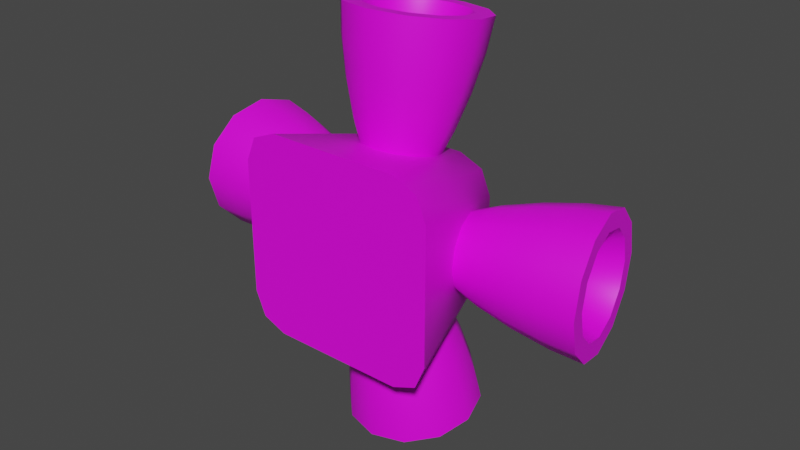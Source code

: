 # Source: rcs4.blend  (saved by Blender 3.3.6; exported with 4.5.12 LTS)
import bpy
from mathutils import Matrix  # noqa: F401  (used for matrix-valued properties, if any)

bpy.ops.wm.read_factory_settings(use_empty=True)
scene = bpy.context.scene
scene.name = 'Scene'

# ---- collections
col_collection = bpy.data.collections.new('Collection'); scene.collection.children.link(col_collection)

# ---- images (referenced by path relative to the original .blend; pixels are not part of the script)
import os
ASSET_DIR = os.environ.get("B2B_ASSET_DIR", "")  # directory of the original .blend (textures are referenced by path, not embedded)
HERE = os.path.dirname(os.path.abspath(__file__))  # packed textures are extracted next to this script under _unpacked/

def load_image(name, relpath, width, height, colorspace="sRGB"):
    """Load a texture the original file referenced (path relative to the .blend, or extracted next to this script)."""
    p = next((c for c in (os.path.join(HERE, relpath), os.path.join(ASSET_DIR, relpath)) if relpath and os.path.exists(c)), "")
    if p:
        img = bpy.data.images.load(p, check_existing=True)
        img.name = name
    else:  # same state as the original file: an image datablock whose file is absent (Cycles renders it pink)
        img = bpy.data.images.new(name, width, height)
        img.source = "FILE"
        img.filepath = "//" + (relpath or name)
    img.colorspace_settings.name = colorspace
    return img
img_a1_psd = load_image('a1.psd', 'a1.psd', 1024, 1024, 'sRGB')

# ---- materials (node trees are filled in below, after node groups)
mat_m = bpy.data.materials.new('m')
mat_m.use_transparent_shadow = False
mat_m.roughness = 0.5

# ---- node groups
ng_auto_smooth = bpy.data.node_groups.new('Auto Smooth', 'GeometryNodeTree')
_s = ng_auto_smooth.interface.new_socket(name='Geometry', in_out='OUTPUT', socket_type='NodeSocketGeometry')
_s = ng_auto_smooth.interface.new_socket(name='Geometry', in_out='INPUT', socket_type='NodeSocketGeometry')
_s = ng_auto_smooth.interface.new_socket(name='Angle', in_out='INPUT', socket_type='NodeSocketFloat')
_s.subtype = 'ANGLE'
_s.min_value = 0.0
_s.max_value = 3.142
ng_auto_smooth.is_modifier = True
_N = ng_auto_smooth.nodes; _L = ng_auto_smooth.links
n0 = _N.new('NodeGroupOutput'); n0.name = 'Group Output'; n0.location = (480, -100)
n1 = _N.new('NodeGroupInput'); n1.name = 'Group Input'; n1.location = (-420, -300)
n2 = _N.new('NodeGroupInput'); n2.name = 'Group Input.001'; n2.location = (-60, -100)
n3 = _N.new('GeometryNodeSetShadeSmooth'); n3.name = 'Set Shade Smooth'; n3.location = (120, -100)
n3.domain = 'EDGE'
n4 = _N.new('GeometryNodeSetShadeSmooth'); n4.name = 'Set Shade Smooth.001'; n4.location = (300, -100)
n5 = _N.new('GeometryNodeInputMeshEdgeAngle'); n5.name = 'Edge Angle'; n5.location = (-420, -220)
n6 = _N.new('GeometryNodeInputEdgeSmooth'); n6.name = 'Is Edge Smooth'; n6.location = (-60, -160)
n7 = _N.new('GeometryNodeInputShadeSmooth'); n7.name = 'Is Face Smooth'; n7.location = (-240, -340)
n8 = _N.new('FunctionNodeBooleanMath'); n8.name = 'Boolean Math'; n8.location = (-60, -220)
n9 = _N.new('FunctionNodeCompare'); n9.name = 'Compare'; n9.location = (-240, -180)
n9.operation = 'LESS_EQUAL'
_L.new(n5.outputs[0], n9.inputs[0])
_L.new(n4.outputs[0], n0.inputs[0])
_L.new(n1.outputs[1], n9.inputs[1])
_L.new(n9.outputs[0], n8.inputs[0])
_L.new(n7.outputs[0], n8.inputs[1])
_L.new(n2.outputs[0], n3.inputs[0])
_L.new(n6.outputs[0], n3.inputs[1])
_L.new(n3.outputs[0], n4.inputs[0])
_L.new(n8.outputs[0], n3.inputs[2])
n0.is_active_output = True

# ---- material node trees
mat_m.use_nodes = True; mat_m.node_tree.nodes.clear()
_N = mat_m.node_tree.nodes; _L = mat_m.node_tree.links
n0 = _N.new('ShaderNodeBsdfPrincipled'); n0.name = 'Principled BSDF'; n0.location = (10, 300)
n0.distribution = 'GGX'
n0.subsurface_method = 'RANDOM_WALK_SKIN'
n0.inputs[3].default_value = 1.45
n0.inputs[27].default_value = (0.0, 0.0, 0.0, 1.0)
n0.inputs[28].default_value = 1.0
n1 = _N.new('ShaderNodeOutputMaterial'); n1.name = 'Material Output'; n1.location = (300, 300)
n2 = _N.new('ShaderNodeNormalMap'); n2.name = 'Normal Map'; n2.location = (-300, -300)
n2.label = 'Normal/Map'
n2.inputs[0].default_value = 0.0
n3 = _N.new('ShaderNodeTexImage'); n3.name = 'Image Texture'; n3.location = (-300, 600)
n3.image = img_a1_psd
_L.new(n0.outputs[0], n1.inputs[0])
_L.new(n2.outputs[0], n0.inputs[5])
_L.new(n3.outputs[0], n0.inputs[0])
n1.is_active_output = True

# ---- world
world_world = bpy.data.worlds.new('World'); scene.world = world_world
world_world.use_nodes = True; world_world.node_tree.nodes.clear()
_N = world_world.node_tree.nodes; _L = world_world.node_tree.links
n0 = _N.new('ShaderNodeOutputWorld'); n0.name = 'World Output'; n0.location = (300, 300)
n1 = _N.new('ShaderNodeBackground'); n1.name = 'Background'; n1.location = (10, 300)
n1.inputs[0].default_value = (0.05088, 0.05088, 0.05088, 1.0)
_L.new(n1.outputs[0], n0.inputs[0])
n0.is_active_output = True
world_world.color = (0.05088, 0.05088, 0.05088)
world_world.use_sun_shadow = False
world_world.sun_shadow_jitter_overblur = 0.0

# ---- meshes
me_cube_003 = bpy.data.meshes.new('Cube.003')
me_cube_003.from_pydata([(0.01172, -0.01172, -0.04375), (0.01172, 0.01172, -0.04375), (0.02483, -0.0375, 0.0125), (0.0375, -0.02483, 0.0125), (0.03379, -0.03379, 0.0125), (0.0375, 0.02483, 0.0125), (0.02483, 0.0375, 0.0125), (0.03379, 0.03379, 0.0125), (-0.01172, -0.01172, -0.04375), (-0.01172, 0.01172, -0.04375), (-0.0375, -0.02483, 0.0125), (-0.02483, -0.0375, 0.0125), (-0.03379, -0.03379, 0.0125), (-0.02483, 0.0375, 0.0125), (-0.0375, 0.02483, 0.0125), (-0.03379, 0.03379, 0.0125), (0.01233, -0.025, -0.0375), (0.02129, -0.02129, -0.0375), (0.025, -0.01233, -0.0375), (0.02129, 0.02129, -0.0375), (0.01233, 0.025, -0.0375), (0.025, 0.01233, -0.0375), (-0.02129, -0.02129, -0.0375), (-0.01233, -0.025, -0.0375), (-0.025, -0.01233, -0.0375), (-0.01233, 0.025, -0.0375), (-0.02129, 0.02129, -0.0375), (-0.025, 0.01233, -0.0375), (-8.463e-10, 0.02755, -0.008349), (-9.698e-10, 0.07784, -0.01109), (-0.00625, 0.02726, -0.009998), (-0.009265, 0.07741, -0.01354), (-0.01083, 0.02647, -0.0145), (-0.01605, 0.07623, -0.02022), (-0.0125, 0.02538, -0.02066), (-0.01853, 0.07462, -0.02934), (-0.01605, 0.07301, -0.03847), (-0.009265, 0.07183, -0.04514), (-2.999e-09, 0.02321, -0.03297), (-4.16e-09, 0.0714, -0.04759), (0.009265, 0.07183, -0.04514), (0.01605, 0.07301, -0.03847), (0.0125, 0.02538, -0.02066), (0.01853, 0.07462, -0.02934), (0.01083, 0.02647, -0.0145), (0.01605, 0.07623, -0.02022), (0.00625, 0.02726, -0.009998), (0.009265, 0.07741, -0.01354), (-3.799e-10, 0.06696, -0.004013), (-4.484e-10, 0.05307, -0.004463), (-6.106e-10, 0.03922, -0.005986), (-0.008427, 0.03883, -0.00821), (-0.01038, 0.05258, -0.007202), (-0.01181, 0.06642, -0.007128), (-0.0146, 0.03776, -0.01429), (-0.01798, 0.05126, -0.01468), (-0.02045, 0.06491, -0.01564), (-0.01685, 0.0363, -0.02258), (-0.02076, 0.04946, -0.0249), (-0.02361, 0.06286, -0.02727), (-0.01083, 0.02429, -0.02681), (-0.0146, 0.03483, -0.03088), (-0.01798, 0.04766, -0.03513), (-0.02045, 0.06081, -0.0389), (-0.00625, 0.0235, -0.03132), (-0.008427, 0.03376, -0.03696), (-0.01038, 0.04634, -0.04261), (-0.01181, 0.05931, -0.04741), (-3.513e-09, 0.03337, -0.03918), (-4.023e-09, 0.04586, -0.04535), (-4.446e-09, 0.05876, -0.05052), (0.00625, 0.0235, -0.03132), (0.008427, 0.03376, -0.03696), (0.01038, 0.04634, -0.04261), (0.01181, 0.05931, -0.04741), (0.01083, 0.02429, -0.02681), (0.0146, 0.03483, -0.03088), (0.01798, 0.04766, -0.03513), (0.02045, 0.06081, -0.0389), (0.01685, 0.0363, -0.02258), (0.02076, 0.04946, -0.0249), (0.02361, 0.06286, -0.02727), (0.0146, 0.03776, -0.01429), (0.01798, 0.05126, -0.01468), (0.02045, 0.06491, -0.01564), (0.008427, 0.03883, -0.00821), (0.01038, 0.05258, -0.007202), (0.01181, 0.06642, -0.007128), (-0.0125, 0.07838, -0.008019), (-4.127e-10, 0.07896, -0.004721), (-0.02165, 0.07679, -0.01703), (-0.025, 0.07462, -0.02934), (-0.02165, 0.07245, -0.04165), (-0.0125, 0.07086, -0.05066), (-4.717e-09, 0.07028, -0.05396), (0.0125, 0.07086, -0.05066), (0.02165, 0.07245, -0.04165), (0.025, 0.07462, -0.02934), (0.02165, 0.07679, -0.01703), (0.0125, 0.07838, -0.008019), (2.311e-09, 0.03523, -0.0224), (3.915e-11, 2.458e-09, 0.0125), (-0.02755, -3.223e-09, -0.008349), (-0.07784, -1.807e-09, -0.01109), (-0.02726, -0.00625, -0.009998), (-0.07741, -0.009265, -0.01354), (-0.02647, -0.01083, -0.0145), (-0.07623, -0.01605, -0.02022), (-0.02538, -0.0125, -0.02066), (-0.07462, -0.01853, -0.02934), (-0.07301, -0.01605, -0.03847), (-0.07183, -0.009265, -0.04514), (-0.02321, -7.234e-09, -0.03297), (-0.0714, -7.753e-09, -0.04759), (-0.07183, 0.009265, -0.04514), (-0.07301, 0.01605, -0.03847), (-0.02538, 0.0125, -0.02066), (-0.07462, 0.01853, -0.02934), (-0.02647, 0.01083, -0.0145), (-0.07623, 0.01605, -0.02022), (-0.02726, 0.00625, -0.009998), (-0.07741, 0.009265, -0.01354), (-0.06696, -6.537e-10, -0.004013), (-0.05307, -4.452e-09, -0.004463), (-0.03922, -9.753e-10, -0.005986), (-0.03883, -0.008427, -0.00821), (-0.05258, -0.01038, -0.007202), (-0.06642, -0.01181, -0.007128), (-0.03776, -0.0146, -0.01428), (-0.05126, -0.01798, -0.01468), (-0.06491, -0.02045, -0.01564), (-0.0363, -0.01685, -0.02258), (-0.04946, -0.02076, -0.0249), (-0.06286, -0.02361, -0.02727), (-0.02429, -0.01083, -0.02681), (-0.03483, -0.0146, -0.03088), (-0.04766, -0.01798, -0.03513), (-0.06081, -0.02045, -0.0389), (-0.0235, -0.00625, -0.03132), (-0.03376, -0.008427, -0.03696), (-0.04634, -0.01038, -0.04261), (-0.05931, -0.01181, -0.04741), (-0.03337, -6.384e-09, -0.03918), (-0.04586, -1.111e-08, -0.04535), (-0.05876, -1.196e-08, -0.05052), (-0.0235, 0.00625, -0.03132), (-0.03376, 0.008427, -0.03696), (-0.04634, 0.01038, -0.04261), (-0.05931, 0.01181, -0.04741), (-0.02429, 0.01083, -0.02681), (-0.03483, 0.0146, -0.03088), (-0.04766, 0.01798, -0.03513), (-0.06081, 0.02045, -0.0389), (-0.0363, 0.01685, -0.02258), (-0.04946, 0.02076, -0.0249), (-0.06286, 0.02361, -0.02727), (-0.03776, 0.0146, -0.01429), (-0.05126, 0.01798, -0.01468), (-0.06491, 0.02045, -0.01564), (-0.03883, 0.008427, -0.00821), (-0.05258, 0.01038, -0.007202), (-0.06642, 0.01181, -0.007128), (-0.07838, -0.0125, -0.008019), (-0.07896, -7.691e-10, -0.004721), (-0.07679, -0.02165, -0.01703), (-0.07462, -0.025, -0.02934), (-0.07245, -0.02165, -0.04165), (-0.07086, -0.0125, -0.05066), (-0.07028, -8.791e-09, -0.05396), (-0.07086, 0.0125, -0.05066), (-0.07245, 0.02165, -0.04165), (-0.07462, 0.025, -0.02934), (-0.07679, 0.02165, -0.01703), (-0.07838, 0.0125, -0.008019), (-0.03523, 7.664e-11, -0.0224), (0.02755, 6.676e-10, -0.008349), (0.07784, 2.017e-09, -0.01109), (0.02726, 0.00625, -0.009998), (0.07741, 0.009265, -0.01354), (0.02647, 0.01083, -0.0145), (0.07623, 0.01605, -0.02022), (0.02538, 0.0125, -0.02066), (0.07462, 0.01853, -0.02934), (0.07301, 0.01605, -0.03847), (0.07183, 0.009265, -0.04514), (0.02321, -1.034e-08, -0.03297), (0.0714, -1.43e-08, -0.04759), (0.07183, -0.009265, -0.04514), (0.07301, -0.01605, -0.03847), (0.02538, -0.0125, -0.02066), (0.07462, -0.01853, -0.02934), (0.02647, -0.01083, -0.0145), (0.07623, -0.01605, -0.02022), (0.02726, -0.00625, -0.009998), (0.07741, -0.009265, -0.01354), (0.06696, 4.122e-09, -0.004013), (0.05307, 6.438e-09, -0.004463), (0.03922, 8.453e-10, -0.005986), (0.03883, 0.008427, -0.00821), (0.05258, 0.01038, -0.007202), (0.06642, 0.01181, -0.007128), (0.03776, 0.0146, -0.01429), (0.05126, 0.01798, -0.01468), (0.06491, 0.02045, -0.01564), (0.0363, 0.01685, -0.02258), (0.04946, 0.02076, -0.0249), (0.06286, 0.02361, -0.02727), (0.02429, 0.01083, -0.02681), (0.03483, 0.0146, -0.03088), (0.04766, 0.01798, -0.03513), (0.06081, 0.02045, -0.0389), (0.0235, 0.00625, -0.03132), (0.03376, 0.008427, -0.03696), (0.04634, 0.01038, -0.04261), (0.05931, 0.01181, -0.04741), (0.03337, -1.399e-08, -0.03918), (0.04586, -1.184e-08, -0.04535), (0.05876, -1.295e-08, -0.05052), (0.0235, -0.00625, -0.03132), (0.03376, -0.008427, -0.03696), (0.04634, -0.01038, -0.04261), (0.05931, -0.01181, -0.04741), (0.02429, -0.01083, -0.02681), (0.03483, -0.0146, -0.03088), (0.04766, -0.01798, -0.03513), (0.06081, -0.02045, -0.0389), (0.0363, -0.01685, -0.02258), (0.04946, -0.02076, -0.0249), (0.06286, -0.02361, -0.02727), (0.03776, -0.0146, -0.01429), (0.05126, -0.01798, -0.01468), (0.06491, -0.02045, -0.01564), (0.03883, -0.008427, -0.00821), (0.05258, -0.01038, -0.007202), (0.06642, -0.01181, -0.007128), (0.07838, 0.0125, -0.00802), (0.07896, 4.865e-09, -0.004721), (0.07679, 0.02165, -0.01703), (0.07462, 0.025, -0.02934), (0.07245, 0.02165, -0.04165), (0.07086, 0.0125, -0.05066), (0.07028, -1.715e-08, -0.05396), (0.07086, -0.0125, -0.05066), (0.07245, -0.02165, -0.04165), (0.07462, -0.025, -0.02934), (0.07679, -0.02165, -0.01703), (0.07838, -0.0125, -0.008019), (0.03523, -1.031e-08, -0.0224), (1.795e-09, -0.02755, -0.008349), (5.835e-09, -0.07784, -0.01109), (0.00625, -0.02726, -0.009998), (0.009265, -0.07741, -0.01354), (0.01083, -0.02647, -0.0145), (0.01605, -0.07623, -0.02022), (0.0125, -0.02538, -0.02066), (0.01853, -0.07462, -0.02934), (0.01605, -0.07301, -0.03847), (0.009265, -0.07183, -0.04514), (-7.368e-10, -0.02321, -0.03297), (2.082e-09, -0.0714, -0.04759), (-0.009265, -0.07183, -0.04514), (-0.01605, -0.07301, -0.03847), (-0.0125, -0.02538, -0.02066), (-0.01853, -0.07462, -0.02934), (-0.01083, -0.02647, -0.0145), (-0.01605, -0.07623, -0.02022), (-0.00625, -0.02726, -0.009998), (-0.009265, -0.07741, -0.01354), (5.533e-09, -0.06696, -0.004013), (4.307e-09, -0.05307, -0.004463), (2.993e-09, -0.03922, -0.005986), (0.008427, -0.03883, -0.00821), (0.01038, -0.05258, -0.007202), (0.01181, -0.06642, -0.007128), (0.0146, -0.03776, -0.01428), (0.01798, -0.05126, -0.01468), (0.02045, -0.06491, -0.01564), (0.01685, -0.0363, -0.02258), (0.02076, -0.04946, -0.0249), (0.02361, -0.06286, -0.02727), (0.01083, -0.02429, -0.02681), (0.0146, -0.03483, -0.03088), (0.01798, -0.04766, -0.03513), (0.02045, -0.06081, -0.0389), (0.00625, -0.0235, -0.03132), (0.008427, -0.03376, -0.03696), (0.01038, -0.04634, -0.04261), (0.01181, -0.05931, -0.04741), (-4.207e-10, -0.03337, -0.03918), (1.028e-10, -0.04586, -0.04535), (7.494e-10, -0.05876, -0.05052), (-0.00625, -0.0235, -0.03132), (-0.008427, -0.03376, -0.03696), (-0.01038, -0.04634, -0.04261), (-0.01181, -0.05931, -0.04741), (-0.01083, -0.02429, -0.02681), (-0.0146, -0.03483, -0.03088), (-0.01798, -0.04766, -0.03513), (-0.02045, -0.06081, -0.0389), (-0.01685, -0.0363, -0.02258), (-0.02076, -0.04946, -0.0249), (-0.02361, -0.06286, -0.02727), (-0.0146, -0.03776, -0.01428), (-0.01798, -0.05126, -0.01468), (-0.02045, -0.06491, -0.01564), (-0.008427, -0.03883, -0.00821), (-0.01038, -0.05258, -0.007202), (-0.01181, -0.06642, -0.007128), (0.0125, -0.07838, -0.008019), (6.49e-09, -0.07896, -0.004721), (0.02165, -0.07679, -0.01703), (0.025, -0.07462, -0.02934), (0.02165, -0.07245, -0.04165), (0.0125, -0.07086, -0.05066), (1.427e-09, -0.07028, -0.05396), (-0.0125, -0.07086, -0.05066), (-0.02165, -0.07245, -0.04165), (-0.025, -0.07462, -0.02934), (-0.02165, -0.07679, -0.01703), (-0.0125, -0.07838, -0.008019), (-3.147e-09, -0.03523, -0.0224)], [], [(0, 8, 9, 1), (10, 14, 27, 24), (13, 6, 20, 25), (18, 21, 5, 3), (2, 16, 17, 4), (4, 17, 18, 3), (20, 6, 7, 19), (19, 7, 5, 21), (23, 11, 12, 22), (22, 12, 10, 24), (13, 25, 26, 15), (15, 26, 27, 14), (2, 11, 23, 16), (0, 17, 16), (0, 18, 17), (1, 20, 19), (1, 19, 21), (8, 23, 22), (8, 22, 24), (9, 26, 25), (9, 27, 26), (8, 0, 16, 23), (0, 1, 21, 18), (9, 8, 24, 27), (1, 9, 25, 20), (37, 36, 100), (84, 81, 97, 98), (81, 78, 96, 97), (78, 74, 95, 96), (74, 70, 94, 95), (70, 67, 93, 94), (67, 63, 92, 93), (63, 59, 91, 92), (59, 56, 90, 91), (56, 53, 88, 90), (53, 48, 89, 88), (87, 84, 98, 99), (87, 48, 49, 86), (86, 49, 50, 85), (85, 50, 28, 46), (84, 87, 86, 83), (83, 86, 85, 82), (82, 85, 46, 44), (81, 84, 83, 80), (80, 83, 82, 79), (79, 82, 44, 42), (78, 81, 80, 77), (77, 80, 79, 76), (76, 79, 42, 75), (74, 78, 77, 73), (73, 77, 76, 72), (72, 76, 75, 71), (70, 74, 73, 69), (69, 73, 72, 68), (68, 72, 71, 38), (67, 70, 69, 66), (66, 69, 68, 65), (65, 68, 38, 64), (63, 67, 66, 62), (62, 66, 65, 61), (61, 65, 64, 60), (59, 63, 62, 58), (58, 62, 61, 57), (57, 61, 60, 34), (56, 59, 58, 55), (55, 58, 57, 54), (54, 57, 34, 32), (53, 56, 55, 52), (52, 55, 54, 51), (51, 54, 32, 30), (48, 53, 52, 49), (49, 52, 51, 50), (50, 51, 30, 28), (87, 99, 89, 48), (29, 31, 88, 89), (31, 33, 90, 88), (33, 35, 91, 90), (35, 36, 92, 91), (36, 37, 93, 92), (37, 39, 94, 93), (39, 40, 95, 94), (40, 41, 96, 95), (41, 43, 97, 96), (43, 45, 98, 97), (45, 47, 99, 98), (47, 29, 89, 99), (29, 47, 100), (33, 31, 100), (43, 41, 100), (39, 37, 100), (35, 33, 100), (45, 43, 100), (40, 39, 100), (36, 35, 100), (47, 45, 100), (31, 29, 100), (41, 40, 100), (2, 4, 101), (4, 3, 101), (3, 5, 101), (5, 7, 101), (7, 6, 101), (6, 13, 101), (13, 15, 101), (15, 14, 101), (14, 10, 101), (10, 12, 101), (12, 11, 101), (11, 2, 101), (111, 110, 174), (158, 155, 171, 172), (155, 152, 170, 171), (152, 148, 169, 170), (148, 144, 168, 169), (144, 141, 167, 168), (141, 137, 166, 167), (137, 133, 165, 166), (133, 130, 164, 165), (130, 127, 162, 164), (127, 122, 163, 162), (161, 158, 172, 173), (161, 122, 123, 160), (160, 123, 124, 159), (159, 124, 102, 120), (158, 161, 160, 157), (157, 160, 159, 156), (156, 159, 120, 118), (155, 158, 157, 154), (154, 157, 156, 153), (153, 156, 118, 116), (152, 155, 154, 151), (151, 154, 153, 150), (150, 153, 116, 149), (148, 152, 151, 147), (147, 151, 150, 146), (146, 150, 149, 145), (144, 148, 147, 143), (143, 147, 146, 142), (142, 146, 145, 112), (141, 144, 143, 140), (140, 143, 142, 139), (139, 142, 112, 138), (137, 141, 140, 136), (136, 140, 139, 135), (135, 139, 138, 134), (133, 137, 136, 132), (132, 136, 135, 131), (131, 135, 134, 108), (130, 133, 132, 129), (129, 132, 131, 128), (128, 131, 108, 106), (127, 130, 129, 126), (126, 129, 128, 125), (125, 128, 106, 104), (122, 127, 126, 123), (123, 126, 125, 124), (124, 125, 104, 102), (161, 173, 163, 122), (103, 105, 162, 163), (105, 107, 164, 162), (107, 109, 165, 164), (109, 110, 166, 165), (110, 111, 167, 166), (111, 113, 168, 167), (113, 114, 169, 168), (114, 115, 170, 169), (115, 117, 171, 170), (117, 119, 172, 171), (119, 121, 173, 172), (121, 103, 163, 173), (103, 121, 174), (107, 105, 174), (117, 115, 174), (113, 111, 174), (109, 107, 174), (119, 117, 174), (114, 113, 174), (110, 109, 174), (121, 119, 174), (105, 103, 174), (115, 114, 174), (184, 183, 247), (231, 228, 244, 245), (228, 225, 243, 244), (225, 221, 242, 243), (221, 217, 241, 242), (217, 214, 240, 241), (214, 210, 239, 240), (210, 206, 238, 239), (206, 203, 237, 238), (203, 200, 235, 237), (200, 195, 236, 235), (234, 231, 245, 246), (234, 195, 196, 233), (233, 196, 197, 232), (232, 197, 175, 193), (231, 234, 233, 230), (230, 233, 232, 229), (229, 232, 193, 191), (228, 231, 230, 227), (227, 230, 229, 226), (226, 229, 191, 189), (225, 228, 227, 224), (224, 227, 226, 223), (223, 226, 189, 222), (221, 225, 224, 220), (220, 224, 223, 219), (219, 223, 222, 218), (217, 221, 220, 216), (216, 220, 219, 215), (215, 219, 218, 185), (214, 217, 216, 213), (213, 216, 215, 212), (212, 215, 185, 211), (210, 214, 213, 209), (209, 213, 212, 208), (208, 212, 211, 207), (206, 210, 209, 205), (205, 209, 208, 204), (204, 208, 207, 181), (203, 206, 205, 202), (202, 205, 204, 201), (201, 204, 181, 179), (200, 203, 202, 199), (199, 202, 201, 198), (198, 201, 179, 177), (195, 200, 199, 196), (196, 199, 198, 197), (197, 198, 177, 175), (234, 246, 236, 195), (176, 178, 235, 236), (178, 180, 237, 235), (180, 182, 238, 237), (182, 183, 239, 238), (183, 184, 240, 239), (184, 186, 241, 240), (186, 187, 242, 241), (187, 188, 243, 242), (188, 190, 244, 243), (190, 192, 245, 244), (192, 194, 246, 245), (194, 176, 236, 246), (176, 194, 247), (180, 178, 247), (190, 188, 247), (186, 184, 247), (182, 180, 247), (192, 190, 247), (187, 186, 247), (183, 182, 247), (194, 192, 247), (178, 176, 247), (188, 187, 247), (257, 256, 320), (304, 301, 317, 318), (301, 298, 316, 317), (298, 294, 315, 316), (294, 290, 314, 315), (290, 287, 313, 314), (287, 283, 312, 313), (283, 279, 311, 312), (279, 276, 310, 311), (276, 273, 308, 310), (273, 268, 309, 308), (307, 304, 318, 319), (307, 268, 269, 306), (306, 269, 270, 305), (305, 270, 248, 266), (304, 307, 306, 303), (303, 306, 305, 302), (302, 305, 266, 264), (301, 304, 303, 300), (300, 303, 302, 299), (299, 302, 264, 262), (298, 301, 300, 297), (297, 300, 299, 296), (296, 299, 262, 295), (294, 298, 297, 293), (293, 297, 296, 292), (292, 296, 295, 291), (290, 294, 293, 289), (289, 293, 292, 288), (288, 292, 291, 258), (287, 290, 289, 286), (286, 289, 288, 285), (285, 288, 258, 284), (283, 287, 286, 282), (282, 286, 285, 281), (281, 285, 284, 280), (279, 283, 282, 278), (278, 282, 281, 277), (277, 281, 280, 254), (276, 279, 278, 275), (275, 278, 277, 274), (274, 277, 254, 252), (273, 276, 275, 272), (272, 275, 274, 271), (271, 274, 252, 250), (268, 273, 272, 269), (269, 272, 271, 270), (270, 271, 250, 248), (307, 319, 309, 268), (249, 251, 308, 309), (251, 253, 310, 308), (253, 255, 311, 310), (255, 256, 312, 311), (256, 257, 313, 312), (257, 259, 314, 313), (259, 260, 315, 314), (260, 261, 316, 315), (261, 263, 317, 316), (263, 265, 318, 317), (265, 267, 319, 318), (267, 249, 309, 319), (249, 267, 320), (253, 251, 320), (263, 261, 320), (259, 257, 320), (255, 253, 320), (265, 263, 320), (260, 259, 320), (256, 255, 320), (267, 265, 320), (251, 249, 320), (261, 260, 320)])
me_cube_003.polygons.foreach_set('use_smooth', [True] * 325)
_k = set([(2, 4), (2, 11), (3, 4), (3, 5), (5, 7), (6, 7), (6, 13), (10, 12), (10, 14), (11, 12), (13, 15), (14, 15), (29, 31), (29, 47), (31, 33), (33, 35), (35, 36), (36, 37), (37, 39), (39, 40), (40, 41), (41, 43), (43, 45), (45, 47), (88, 89), (88, 90), (89, 99), (90, 91), (91, 92), (92, 93), (93, 94), (94, 95), (95, 96), (96, 97), (97, 98), (98, 99), (103, 105), (103, 121), (105, 107), (107, 109), (109, 110), (110, 111), (111, 113), (113, 114), (114, 115), (115, 117), (117, 119), (119, 121), (162, 163), (162, 164), (163, 173), (164, 165), (165, 166), (166, 167), (167, 168), (168, 169), (169, 170), (170, 171), (171, 172), (172, 173), (176, 178), (176, 194), (178, 180), (180, 182), (182, 183), (183, 184), (184, 186), (186, 187), (187, 188), (188, 190), (190, 192), (192, 194), (235, 236), (235, 237), (236, 246), (237, 238), (238, 239), (239, 240), (240, 241), (241, 242), (242, 243), (243, 244), (244, 245), (245, 246), (249, 251), (249, 267), (251, 253), (253, 255), (255, 256), (256, 257), (257, 259), (259, 260), (260, 261), (261, 263), (263, 265), (265, 267), (308, 309), (308, 310), (309, 319), (310, 311), (311, 312), (312, 313), (313, 314), (314, 315), (315, 316), (316, 317), (317, 318), (318, 319)])
me_cube_003.attributes.new('sharp_edge', 'BOOLEAN', 'EDGE').data.foreach_set('value', [ (min(e.vertices), max(e.vertices)) in _k for e in me_cube_003.edges])
_uv = me_cube_003.uv_layers.new(name='UVMap')
_uv.uv.foreach_set('vector', [0.1637, 0.7797, 0.2203, 0.7798, 0.2202, 0.8363, 0.1637, 0.8363, 0.3715, 0.7467, 0.3715, 0.8675, 0.254, 0.8357, 0.2551, 0.7805, 0.2533, 0.9875, 0.1325, 0.9875, 0.1643, 0.87, 0.2195, 0.8712, 0.13, 0.7804, 0.1288, 0.8356, 0.0125, 0.8694, 0.0125, 0.7485, 0.1307, 0.6285, 0.1644, 0.7449, 0.1423, 0.75, 0.1081, 0.6285, 0.0125, 0.7258, 0.1349, 0.7585, 0.13, 0.7804, 0.0125, 0.7485, 0.1643, 0.87, 0.1325, 0.9875, 0.1098, 0.9875, 0.1424, 0.8651, 0.134, 0.8577, 0.0125, 0.8919, 0.0125, 0.8694, 0.1288, 0.8356, 0.2196, 0.746, 0.2515, 0.6285, 0.2742, 0.6285, 0.2415, 0.7509, 0.25, 0.7583, 0.3715, 0.7242, 0.3715, 0.7467, 0.2551, 0.7805, 0.2533, 0.9875, 0.2195, 0.8712, 0.2417, 0.866, 0.2758, 0.9875, 0.3715, 0.8902, 0.2491, 0.8576, 0.254, 0.8357, 0.3715, 0.8675, 0.1307, 0.6285, 0.2515, 0.6285, 0.2196, 0.746, 0.1644, 0.7449, 0.1637, 0.7797, 0.1423, 0.75, 0.1644, 0.7449, 0.1637, 0.7797, 0.13, 0.7804, 0.1349, 0.7585, 0.1637, 0.8363, 0.1643, 0.87, 0.1424, 0.8651, 0.1637, 0.8363, 0.134, 0.8577, 0.1288, 0.8356, 0.2203, 0.7798, 0.2196, 0.746, 0.2415, 0.7509, 0.2203, 0.7798, 0.25, 0.7583, 0.2551, 0.7805, 0.2202, 0.8363, 0.2417, 0.866, 0.2195, 0.8712, 0.2202, 0.8363, 0.254, 0.8357, 0.2491, 0.8576, 0.2203, 0.7798, 0.1637, 0.7797, 0.1644, 0.7449, 0.2196, 0.746, 0.1637, 0.7797, 0.1637, 0.8363, 0.1288, 0.8356, 0.13, 0.7804, 0.2202, 0.8363, 0.2203, 0.7798, 0.2551, 0.7805, 0.254, 0.8357, 0.1637, 0.8363, 0.2202, 0.8363, 0.2195, 0.8712, 0.1643, 0.87, 0.1689, 0.489, 0.1689, 0.4665, 0.2652, 0.4778, 0.1032, 0.2962, 0.1032, 0.3202, 0.1287, 0.3202, 0.1287, 0.2962, 0.1032, 0.3202, 0.1032, 0.3442, 0.1287, 0.3442, 0.1287, 0.3202, 0.1032, 0.3442, 0.1032, 0.3681, 0.1287, 0.3681, 0.1287, 0.3442, 0.1032, 0.3681, 0.1032, 0.3921, 0.1287, 0.3921, 0.1287, 0.3681, 0.1032, 0.3921, 0.1032, 0.4161, 0.1287, 0.4161, 0.1287, 0.3921, 0.1032, 0.4161, 0.1032, 0.4401, 0.1287, 0.4401, 0.1287, 0.4161, 0.1032, 0.4401, 0.1032, 0.464, 0.1287, 0.464, 0.1287, 0.4401, 0.1032, 0.464, 0.1032, 0.488, 0.1287, 0.488, 0.1287, 0.464, 0.1032, 0.488, 0.1032, 0.512, 0.1287, 0.512, 0.1287, 0.488, 0.1032, 0.512, 0.1032, 0.536, 0.1287, 0.536, 0.1287, 0.512, 0.1032, 0.2722, 0.1032, 0.2962, 0.1287, 0.2962, 0.1287, 0.2722, 0.1032, 0.2722, 0.1032, 0.2482, 0.0706, 0.2482, 0.0706, 0.2722, 0.0706, 0.2722, 0.0706, 0.2482, 0.03794, 0.2482, 0.03794, 0.2722, 0.03794, 0.2722, 0.03794, 0.2482, 0.01, 0.2482, 0.01, 0.2722, 0.1032, 0.2962, 0.1032, 0.2722, 0.0706, 0.2722, 0.0706, 0.2962, 0.0706, 0.2962, 0.0706, 0.2722, 0.03794, 0.2722, 0.03794, 0.2962, 0.03794, 0.2962, 0.03794, 0.2722, 0.01, 0.2722, 0.01, 0.2962, 0.1032, 0.3202, 0.1032, 0.2962, 0.0706, 0.2962, 0.0706, 0.3202, 0.0706, 0.3202, 0.0706, 0.2962, 0.03794, 0.2962, 0.03794, 0.3202, 0.03794, 0.3202, 0.03794, 0.2962, 0.01, 0.2962, 0.01, 0.3202, 0.1032, 0.3442, 0.1032, 0.3202, 0.0706, 0.3202, 0.0706, 0.3442, 0.0706, 0.3442, 0.0706, 0.3202, 0.03794, 0.3202, 0.03794, 0.3442, 0.03794, 0.3442, 0.03794, 0.3202, 0.01, 0.3202, 0.01, 0.3442, 0.1032, 0.3681, 0.1032, 0.3442, 0.0706, 0.3442, 0.0706, 0.3681, 0.0706, 0.3681, 0.0706, 0.3442, 0.03794, 0.3442, 0.03794, 0.3681, 0.03794, 0.3681, 0.03794, 0.3442, 0.01, 0.3442, 0.01, 0.3681, 0.1032, 0.3921, 0.1032, 0.3681, 0.0706, 0.3681, 0.0706, 0.3921, 0.0706, 0.3921, 0.0706, 0.3681, 0.03794, 0.3681, 0.03794, 0.3921, 0.03794, 0.3921, 0.03794, 0.3681, 0.01, 0.3681, 0.01, 0.3921, 0.1032, 0.4161, 0.1032, 0.3921, 0.0706, 0.3921, 0.0706, 0.4161, 0.0706, 0.4161, 0.0706, 0.3921, 0.03794, 0.3921, 0.03794, 0.4161, 0.03794, 0.4161, 0.03794, 0.3921, 0.01, 0.3921, 0.01, 0.4161, 0.1032, 0.4401, 0.1032, 0.4161, 0.0706, 0.4161, 0.0706, 0.4401, 0.0706, 0.4401, 0.0706, 0.4161, 0.03794, 0.4161, 0.03794, 0.4401, 0.03794, 0.4401, 0.03794, 0.4161, 0.01, 0.4161, 0.01, 0.4401, 0.1032, 0.464, 0.1032, 0.4401, 0.0706, 0.4401, 0.0706, 0.464, 0.0706, 0.464, 0.0706, 0.4401, 0.03794, 0.4401, 0.03794, 0.464, 0.03794, 0.464, 0.03794, 0.4401, 0.01, 0.4401, 0.01, 0.464, 0.1032, 0.488, 0.1032, 0.464, 0.0706, 0.464, 0.0706, 0.488, 0.0706, 0.488, 0.0706, 0.464, 0.03794, 0.464, 0.03794, 0.488, 0.03794, 0.488, 0.03794, 0.464, 0.01, 0.464, 0.01, 0.488, 0.1032, 0.512, 0.1032, 0.488, 0.0706, 0.488, 0.0706, 0.512, 0.0706, 0.512, 0.0706, 0.488, 0.03794, 0.488, 0.03794, 0.512, 0.03794, 0.512, 0.03794, 0.488, 0.01, 0.488, 0.01, 0.512, 0.1032, 0.536, 0.1032, 0.512, 0.0706, 0.512, 0.0706, 0.536, 0.0706, 0.536, 0.0706, 0.512, 0.03794, 0.512, 0.03794, 0.536, 0.03794, 0.536, 0.03794, 0.512, 0.01, 0.512, 0.01, 0.536, 0.1032, 0.2722, 0.1287, 0.2722, 0.1287, 0.2482, 0.1032, 0.2482, 0.1685, 0.2485, 0.1685, 0.2724, 0.129, 0.2724, 0.129, 0.2485, 0.1685, 0.2724, 0.1685, 0.2963, 0.129, 0.2963, 0.129, 0.2724, 0.1685, 0.2963, 0.1685, 0.3202, 0.129, 0.3202, 0.129, 0.2963, 0.1685, 0.3202, 0.1685, 0.3442, 0.129, 0.3442, 0.129, 0.3202, 0.1685, 0.3442, 0.1685, 0.3681, 0.129, 0.3681, 0.129, 0.3442, 0.1685, 0.3681, 0.1685, 0.392, 0.129, 0.392, 0.129, 0.3681, 0.1685, 0.392, 0.1685, 0.4159, 0.129, 0.4159, 0.129, 0.392, 0.1685, 0.4159, 0.1685, 0.4398, 0.129, 0.4398, 0.129, 0.4159, 0.1685, 0.4398, 0.1685, 0.4637, 0.129, 0.4637, 0.129, 0.4398, 0.1685, 0.4637, 0.1685, 0.4876, 0.129, 0.4876, 0.129, 0.4637, 0.1685, 0.4876, 0.1685, 0.5115, 0.129, 0.5115, 0.129, 0.4876, 0.1685, 0.5115, 0.1685, 0.5354, 0.129, 0.5354, 0.129, 0.5115, 0.1689, 0.511, 0.1689, 0.489, 0.2652, 0.4778, 0.1689, 0.489, 0.1689, 0.4665, 0.2652, 0.4778, 0.1689, 0.511, 0.1689, 0.489, 0.2652, 0.4778, 0.1689, 0.511, 0.1689, 0.489, 0.2652, 0.4778, 0.1689, 0.511, 0.1689, 0.489, 0.2652, 0.4778, 0.1689, 0.4665, 0.1689, 0.4446, 0.2652, 0.4778, 0.1689, 0.4665, 0.1689, 0.4446, 0.2652, 0.4778, 0.1689, 0.4665, 0.1689, 0.4446, 0.2652, 0.4778, 0.1689, 0.489, 0.1689, 0.4665, 0.2652, 0.4778, 0.1689, 0.4665, 0.1689, 0.4446, 0.2652, 0.4778, 0.1689, 0.489, 0.1689, 0.4665, 0.2652, 0.4778, 0.1858, 0.1561, 0.1771, 0.1771, 0.09789, 0.09789, 0.1771, 0.1771, 0.1561, 0.1858, 0.09789, 0.09789, 0.1561, 0.1858, 0.03969, 0.1858, 0.09789, 0.09789, 0.03969, 0.1858, 0.0187, 0.1771, 0.09789, 0.09789, 0.0187, 0.1771, 0.01, 0.1561, 0.09789, 0.09789, 0.01, 0.1561, 0.01, 0.03969, 0.09789, 0.09789, 0.01, 0.03969, 0.0187, 0.0187, 0.09789, 0.09789, 0.0187, 0.0187, 0.03969, 0.01, 0.09789, 0.09789, 0.03969, 0.01, 0.1561, 0.01, 0.09789, 0.09789, 0.1561, 0.01, 0.1771, 0.0187, 0.09789, 0.09789, 0.1771, 0.0187, 0.1858, 0.03969, 0.09789, 0.09789, 0.1858, 0.03969, 0.1858, 0.1561, 0.09789, 0.09789, 0.1689, 0.489, 0.1689, 0.4665, 0.2652, 0.4778, 0.1032, 0.2962, 0.1032, 0.3202, 0.1287, 0.3202, 0.1287, 0.2962, 0.1032, 0.3202, 0.1032, 0.3442, 0.1287, 0.3442, 0.1287, 0.3202, 0.1032, 0.3442, 0.1032, 0.3681, 0.1287, 0.3681, 0.1287, 0.3442, 0.1032, 0.3681, 0.1032, 0.3921, 0.1287, 0.3921, 0.1287, 0.3681, 0.1032, 0.3921, 0.1032, 0.4161, 0.1287, 0.4161, 0.1287, 0.3921, 0.1032, 0.4161, 0.1032, 0.4401, 0.1287, 0.4401, 0.1287, 0.4161, 0.1032, 0.4401, 0.1032, 0.464, 0.1287, 0.464, 0.1287, 0.4401, 0.1032, 0.464, 0.1032, 0.488, 0.1287, 0.488, 0.1287, 0.464, 0.1032, 0.488, 0.1032, 0.512, 0.1287, 0.512, 0.1287, 0.488, 0.1032, 0.512, 0.1032, 0.536, 0.1287, 0.536, 0.1287, 0.512, 0.1032, 0.2722, 0.1032, 0.2962, 0.1287, 0.2962, 0.1287, 0.2722, 0.1032, 0.2722, 0.1032, 0.2482, 0.0706, 0.2482, 0.0706, 0.2722, 0.0706, 0.2722, 0.0706, 0.2482, 0.03794, 0.2482, 0.03794, 0.2722, 0.03794, 0.2722, 0.03794, 0.2482, 0.01, 0.2482, 0.01, 0.2722, 0.1032, 0.2962, 0.1032, 0.2722, 0.0706, 0.2722, 0.0706, 0.2962, 0.0706, 0.2962, 0.0706, 0.2722, 0.03794, 0.2722, 0.03794, 0.2962, 0.03794, 0.2962, 0.03794, 0.2722, 0.01, 0.2722, 0.01, 0.2962, 0.1032, 0.3202, 0.1032, 0.2962, 0.0706, 0.2962, 0.0706, 0.3202, 0.0706, 0.3202, 0.0706, 0.2962, 0.03794, 0.2962, 0.03794, 0.3202, 0.03794, 0.3202, 0.03794, 0.2962, 0.01, 0.2962, 0.01, 0.3202, 0.1032, 0.3442, 0.1032, 0.3202, 0.0706, 0.3202, 0.0706, 0.3442, 0.0706, 0.3442, 0.0706, 0.3202, 0.03794, 0.3202, 0.03794, 0.3442, 0.03794, 0.3442, 0.03794, 0.3202, 0.01, 0.3202, 0.01, 0.3442, 0.1032, 0.3681, 0.1032, 0.3442, 0.0706, 0.3442, 0.0706, 0.3681, 0.0706, 0.3681, 0.0706, 0.3442, 0.03794, 0.3442, 0.03794, 0.3681, 0.03794, 0.3681, 0.03794, 0.3442, 0.01, 0.3442, 0.01, 0.3681, 0.1032, 0.3921, 0.1032, 0.3681, 0.0706, 0.3681, 0.0706, 0.3921, 0.0706, 0.3921, 0.0706, 0.3681, 0.03794, 0.3681, 0.03794, 0.3921, 0.03794, 0.3921, 0.03794, 0.3681, 0.01, 0.3681, 0.01, 0.3921, 0.1032, 0.4161, 0.1032, 0.3921, 0.0706, 0.3921, 0.0706, 0.4161, 0.0706, 0.4161, 0.0706, 0.3921, 0.03794, 0.3921, 0.03794, 0.4161, 0.03794, 0.4161, 0.03794, 0.3921, 0.01, 0.3921, 0.01, 0.4161, 0.1032, 0.4401, 0.1032, 0.4161, 0.0706, 0.4161, 0.0706, 0.4401, 0.0706, 0.4401, 0.0706, 0.4161, 0.03794, 0.4161, 0.03794, 0.4401, 0.03794, 0.4401, 0.03794, 0.4161, 0.01, 0.4161, 0.01, 0.4401, 0.1032, 0.464, 0.1032, 0.4401, 0.0706, 0.4401, 0.0706, 0.464, 0.0706, 0.464, 0.0706, 0.4401, 0.03794, 0.4401, 0.03794, 0.464, 0.03794, 0.464, 0.03794, 0.4401, 0.01, 0.4401, 0.01, 0.464, 0.1032, 0.488, 0.1032, 0.464, 0.0706, 0.464, 0.0706, 0.488, 0.0706, 0.488, 0.0706, 0.464, 0.03794, 0.464, 0.03794, 0.488, 0.03794, 0.488, 0.03794, 0.464, 0.01, 0.464, 0.01, 0.488, 0.1032, 0.512, 0.1032, 0.488, 0.0706, 0.488, 0.0706, 0.512, 0.0706, 0.512, 0.0706, 0.488, 0.03794, 0.488, 0.03794, 0.512, 0.03794, 0.512, 0.03794, 0.488, 0.01, 0.488, 0.01, 0.512, 0.1032, 0.536, 0.1032, 0.512, 0.0706, 0.512, 0.0706, 0.536, 0.0706, 0.536, 0.0706, 0.512, 0.03794, 0.512, 0.03794, 0.536, 0.03794, 0.536, 0.03794, 0.512, 0.01, 0.512, 0.01, 0.536, 0.1032, 0.2722, 0.1287, 0.2722, 0.1287, 0.2482, 0.1032, 0.2482, 0.1685, 0.2485, 0.1685, 0.2724, 0.129, 0.2724, 0.129, 0.2485, 0.1685, 0.2724, 0.1685, 0.2963, 0.129, 0.2963, 0.129, 0.2724, 0.1685, 0.2963, 0.1685, 0.3202, 0.129, 0.3202, 0.129, 0.2963, 0.1685, 0.3202, 0.1685, 0.3442, 0.129, 0.3442, 0.129, 0.3202, 0.1685, 0.3442, 0.1685, 0.3681, 0.129, 0.3681, 0.129, 0.3442, 0.1685, 0.3681, 0.1685, 0.392, 0.129, 0.392, 0.129, 0.3681, 0.1685, 0.392, 0.1685, 0.4159, 0.129, 0.4159, 0.129, 0.392, 0.1685, 0.4159, 0.1685, 0.4398, 0.129, 0.4398, 0.129, 0.4159, 0.1685, 0.4398, 0.1685, 0.4637, 0.129, 0.4637, 0.129, 0.4398, 0.1685, 0.4637, 0.1685, 0.4876, 0.129, 0.4876, 0.129, 0.4637, 0.1685, 0.4876, 0.1685, 0.5115, 0.129, 0.5115, 0.129, 0.4876, 0.1685, 0.5115, 0.1685, 0.5354, 0.129, 0.5354, 0.129, 0.5115, 0.1689, 0.511, 0.1689, 0.489, 0.2652, 0.4778, 0.1689, 0.489, 0.1689, 0.4665, 0.2652, 0.4778, 0.1689, 0.511, 0.1689, 0.489, 0.2652, 0.4778, 0.1689, 0.511, 0.1689, 0.489, 0.2652, 0.4778, 0.1689, 0.511, 0.1689, 0.489, 0.2652, 0.4778, 0.1689, 0.4665, 0.1689, 0.4446, 0.2652, 0.4778, 0.1689, 0.4665, 0.1689, 0.4446, 0.2652, 0.4778, 0.1689, 0.4665, 0.1689, 0.4446, 0.2652, 0.4778, 0.1689, 0.489, 0.1689, 0.4665, 0.2652, 0.4778, 0.1689, 0.4665, 0.1689, 0.4446, 0.2652, 0.4778, 0.1689, 0.489, 0.1689, 0.4665, 0.2652, 0.4778, 0.1689, 0.489, 0.1689, 0.4665, 0.2652, 0.4778, 0.1032, 0.2962, 0.1032, 0.3202, 0.1287, 0.3202, 0.1287, 0.2962, 0.1032, 0.3202, 0.1032, 0.3442, 0.1287, 0.3442, 0.1287, 0.3202, 0.1032, 0.3442, 0.1032, 0.3681, 0.1287, 0.3681, 0.1287, 0.3442, 0.1032, 0.3681, 0.1032, 0.3921, 0.1287, 0.3921, 0.1287, 0.3681, 0.1032, 0.3921, 0.1032, 0.4161, 0.1287, 0.4161, 0.1287, 0.3921, 0.1032, 0.4161, 0.1032, 0.4401, 0.1287, 0.4401, 0.1287, 0.4161, 0.1032, 0.4401, 0.1032, 0.464, 0.1287, 0.464, 0.1287, 0.4401, 0.1032, 0.464, 0.1032, 0.488, 0.1287, 0.488, 0.1287, 0.464, 0.1032, 0.488, 0.1032, 0.512, 0.1287, 0.512, 0.1287, 0.488, 0.1032, 0.512, 0.1032, 0.536, 0.1287, 0.536, 0.1287, 0.512, 0.1032, 0.2722, 0.1032, 0.2962, 0.1287, 0.2962, 0.1287, 0.2722, 0.1032, 0.2722, 0.1032, 0.2482, 0.0706, 0.2482, 0.0706, 0.2722, 0.0706, 0.2722, 0.0706, 0.2482, 0.03794, 0.2482, 0.03794, 0.2722, 0.03794, 0.2722, 0.03794, 0.2482, 0.01, 0.2482, 0.01, 0.2722, 0.1032, 0.2962, 0.1032, 0.2722, 0.0706, 0.2722, 0.0706, 0.2962, 0.0706, 0.2962, 0.0706, 0.2722, 0.03794, 0.2722, 0.03794, 0.2962, 0.03794, 0.2962, 0.03794, 0.2722, 0.01, 0.2722, 0.01, 0.2962, 0.1032, 0.3202, 0.1032, 0.2962, 0.0706, 0.2962, 0.0706, 0.3202, 0.0706, 0.3202, 0.0706, 0.2962, 0.03794, 0.2962, 0.03794, 0.3202, 0.03794, 0.3202, 0.03794, 0.2962, 0.01, 0.2962, 0.01, 0.3202, 0.1032, 0.3442, 0.1032, 0.3202, 0.0706, 0.3202, 0.0706, 0.3442, 0.0706, 0.3442, 0.0706, 0.3202, 0.03794, 0.3202, 0.03794, 0.3442, 0.03794, 0.3442, 0.03794, 0.3202, 0.01, 0.3202, 0.01, 0.3442, 0.1032, 0.3681, 0.1032, 0.3442, 0.0706, 0.3442, 0.0706, 0.3681, 0.0706, 0.3681, 0.0706, 0.3442, 0.03794, 0.3442, 0.03794, 0.3681, 0.03794, 0.3681, 0.03794, 0.3442, 0.01, 0.3442, 0.01, 0.3681, 0.1032, 0.3921, 0.1032, 0.3681, 0.0706, 0.3681, 0.0706, 0.3921, 0.0706, 0.3921, 0.0706, 0.3681, 0.03794, 0.3681, 0.03794, 0.3921, 0.03794, 0.3921, 0.03794, 0.3681, 0.01, 0.3681, 0.01, 0.3921, 0.1032, 0.4161, 0.1032, 0.3921, 0.0706, 0.3921, 0.0706, 0.4161, 0.0706, 0.4161, 0.0706, 0.3921, 0.03794, 0.3921, 0.03794, 0.4161, 0.03794, 0.4161, 0.03794, 0.3921, 0.01, 0.3921, 0.01, 0.4161, 0.1032, 0.4401, 0.1032, 0.4161, 0.0706, 0.4161, 0.0706, 0.4401, 0.0706, 0.4401, 0.0706, 0.4161, 0.03794, 0.4161, 0.03794, 0.4401, 0.03794, 0.4401, 0.03794, 0.4161, 0.01, 0.4161, 0.01, 0.4401, 0.1032, 0.464, 0.1032, 0.4401, 0.0706, 0.4401, 0.0706, 0.464, 0.0706, 0.464, 0.0706, 0.4401, 0.03794, 0.4401, 0.03794, 0.464, 0.03794, 0.464, 0.03794, 0.4401, 0.01, 0.4401, 0.01, 0.464, 0.1032, 0.488, 0.1032, 0.464, 0.0706, 0.464, 0.0706, 0.488, 0.0706, 0.488, 0.0706, 0.464, 0.03794, 0.464, 0.03794, 0.488, 0.03794, 0.488, 0.03794, 0.464, 0.01, 0.464, 0.01, 0.488, 0.1032, 0.512, 0.1032, 0.488, 0.0706, 0.488, 0.0706, 0.512, 0.0706, 0.512, 0.0706, 0.488, 0.03794, 0.488, 0.03794, 0.512, 0.03794, 0.512, 0.03794, 0.488, 0.01, 0.488, 0.01, 0.512, 0.1032, 0.536, 0.1032, 0.512, 0.0706, 0.512, 0.0706, 0.536, 0.0706, 0.536, 0.0706, 0.512, 0.03794, 0.512, 0.03794, 0.536, 0.03794, 0.536, 0.03794, 0.512, 0.01, 0.512, 0.01, 0.536, 0.1032, 0.2722, 0.1287, 0.2722, 0.1287, 0.2482, 0.1032, 0.2482, 0.1685, 0.2485, 0.1685, 0.2724, 0.129, 0.2724, 0.129, 0.2485, 0.1685, 0.2724, 0.1685, 0.2963, 0.129, 0.2963, 0.129, 0.2724, 0.1685, 0.2963, 0.1685, 0.3202, 0.129, 0.3202, 0.129, 0.2963, 0.1685, 0.3202, 0.1685, 0.3442, 0.129, 0.3442, 0.129, 0.3202, 0.1685, 0.3442, 0.1685, 0.3681, 0.129, 0.3681, 0.129, 0.3442, 0.1685, 0.3681, 0.1685, 0.392, 0.129, 0.392, 0.129, 0.3681, 0.1685, 0.392, 0.1685, 0.4159, 0.129, 0.4159, 0.129, 0.392, 0.1685, 0.4159, 0.1685, 0.4398, 0.129, 0.4398, 0.129, 0.4159, 0.1685, 0.4398, 0.1685, 0.4637, 0.129, 0.4637, 0.129, 0.4398, 0.1685, 0.4637, 0.1685, 0.4876, 0.129, 0.4876, 0.129, 0.4637, 0.1685, 0.4876, 0.1685, 0.5115, 0.129, 0.5115, 0.129, 0.4876, 0.1685, 0.5115, 0.1685, 0.5354, 0.129, 0.5354, 0.129, 0.5115, 0.1689, 0.511, 0.1689, 0.489, 0.2652, 0.4778, 0.1689, 0.489, 0.1689, 0.4665, 0.2652, 0.4778, 0.1689, 0.511, 0.1689, 0.489, 0.2652, 0.4778, 0.1689, 0.511, 0.1689, 0.489, 0.2652, 0.4778, 0.1689, 0.511, 0.1689, 0.489, 0.2652, 0.4778, 0.1689, 0.4665, 0.1689, 0.4446, 0.2652, 0.4778, 0.1689, 0.4665, 0.1689, 0.4446, 0.2652, 0.4778, 0.1689, 0.4665, 0.1689, 0.4446, 0.2652, 0.4778, 0.1689, 0.489, 0.1689, 0.4665, 0.2652, 0.4778, 0.1689, 0.4665, 0.1689, 0.4446, 0.2652, 0.4778, 0.1689, 0.489, 0.1689, 0.4665, 0.2652, 0.4778, 0.1689, 0.489, 0.1689, 0.4665, 0.2652, 0.4778, 0.1032, 0.2962, 0.1032, 0.3202, 0.1287, 0.3202, 0.1287, 0.2962, 0.1032, 0.3202, 0.1032, 0.3442, 0.1287, 0.3442, 0.1287, 0.3202, 0.1032, 0.3442, 0.1032, 0.3681, 0.1287, 0.3681, 0.1287, 0.3442, 0.1032, 0.3681, 0.1032, 0.3921, 0.1287, 0.3921, 0.1287, 0.3681, 0.1032, 0.3921, 0.1032, 0.4161, 0.1287, 0.4161, 0.1287, 0.3921, 0.1032, 0.4161, 0.1032, 0.4401, 0.1287, 0.4401, 0.1287, 0.4161, 0.1032, 0.4401, 0.1032, 0.464, 0.1287, 0.464, 0.1287, 0.4401, 0.1032, 0.464, 0.1032, 0.488, 0.1287, 0.488, 0.1287, 0.464, 0.1032, 0.488, 0.1032, 0.512, 0.1287, 0.512, 0.1287, 0.488, 0.1032, 0.512, 0.1032, 0.536, 0.1287, 0.536, 0.1287, 0.512, 0.1032, 0.2722, 0.1032, 0.2962, 0.1287, 0.2962, 0.1287, 0.2722, 0.1032, 0.2722, 0.1032, 0.2482, 0.0706, 0.2482, 0.0706, 0.2722, 0.0706, 0.2722, 0.0706, 0.2482, 0.03794, 0.2482, 0.03794, 0.2722, 0.03794, 0.2722, 0.03794, 0.2482, 0.01, 0.2482, 0.01, 0.2722, 0.1032, 0.2962, 0.1032, 0.2722, 0.0706, 0.2722, 0.0706, 0.2962, 0.0706, 0.2962, 0.0706, 0.2722, 0.03794, 0.2722, 0.03794, 0.2962, 0.03794, 0.2962, 0.03794, 0.2722, 0.01, 0.2722, 0.01, 0.2962, 0.1032, 0.3202, 0.1032, 0.2962, 0.0706, 0.2962, 0.0706, 0.3202, 0.0706, 0.3202, 0.0706, 0.2962, 0.03794, 0.2962, 0.03794, 0.3202, 0.03794, 0.3202, 0.03794, 0.2962, 0.01, 0.2962, 0.01, 0.3202, 0.1032, 0.3442, 0.1032, 0.3202, 0.0706, 0.3202, 0.0706, 0.3442, 0.0706, 0.3442, 0.0706, 0.3202, 0.03794, 0.3202, 0.03794, 0.3442, 0.03794, 0.3442, 0.03794, 0.3202, 0.01, 0.3202, 0.01, 0.3442, 0.1032, 0.3681, 0.1032, 0.3442, 0.0706, 0.3442, 0.0706, 0.3681, 0.0706, 0.3681, 0.0706, 0.3442, 0.03794, 0.3442, 0.03794, 0.3681, 0.03794, 0.3681, 0.03794, 0.3442, 0.01, 0.3442, 0.01, 0.3681, 0.1032, 0.3921, 0.1032, 0.3681, 0.0706, 0.3681, 0.0706, 0.3921, 0.0706, 0.3921, 0.0706, 0.3681, 0.03794, 0.3681, 0.03794, 0.3921, 0.03794, 0.3921, 0.03794, 0.3681, 0.01, 0.3681, 0.01, 0.3921, 0.1032, 0.4161, 0.1032, 0.3921, 0.0706, 0.3921, 0.0706, 0.4161, 0.0706, 0.4161, 0.0706, 0.3921, 0.03794, 0.3921, 0.03794, 0.4161, 0.03794, 0.4161, 0.03794, 0.3921, 0.01, 0.3921, 0.01, 0.4161, 0.1032, 0.4401, 0.1032, 0.4161, 0.0706, 0.4161, 0.0706, 0.4401, 0.0706, 0.4401, 0.0706, 0.4161, 0.03794, 0.4161, 0.03794, 0.4401, 0.03794, 0.4401, 0.03794, 0.4161, 0.01, 0.4161, 0.01, 0.4401, 0.1032, 0.464, 0.1032, 0.4401, 0.0706, 0.4401, 0.0706, 0.464, 0.0706, 0.464, 0.0706, 0.4401, 0.03794, 0.4401, 0.03794, 0.464, 0.03794, 0.464, 0.03794, 0.4401, 0.01, 0.4401, 0.01, 0.464, 0.1032, 0.488, 0.1032, 0.464, 0.0706, 0.464, 0.0706, 0.488, 0.0706, 0.488, 0.0706, 0.464, 0.03794, 0.464, 0.03794, 0.488, 0.03794, 0.488, 0.03794, 0.464, 0.01, 0.464, 0.01, 0.488, 0.1032, 0.512, 0.1032, 0.488, 0.0706, 0.488, 0.0706, 0.512, 0.0706, 0.512, 0.0706, 0.488, 0.03794, 0.488, 0.03794, 0.512, 0.03794, 0.512, 0.03794, 0.488, 0.01, 0.488, 0.01, 0.512, 0.1032, 0.536, 0.1032, 0.512, 0.0706, 0.512, 0.0706, 0.536, 0.0706, 0.536, 0.0706, 0.512, 0.03794, 0.512, 0.03794, 0.536, 0.03794, 0.536, 0.03794, 0.512, 0.01, 0.512, 0.01, 0.536, 0.1032, 0.2722, 0.1287, 0.2722, 0.1287, 0.2482, 0.1032, 0.2482, 0.1685, 0.2485, 0.1685, 0.2724, 0.129, 0.2724, 0.129, 0.2485, 0.1685, 0.2724, 0.1685, 0.2963, 0.129, 0.2963, 0.129, 0.2724, 0.1685, 0.2963, 0.1685, 0.3202, 0.129, 0.3202, 0.129, 0.2963, 0.1685, 0.3202, 0.1685, 0.3442, 0.129, 0.3442, 0.129, 0.3202, 0.1685, 0.3442, 0.1685, 0.3681, 0.129, 0.3681, 0.129, 0.3442, 0.1685, 0.3681, 0.1685, 0.392, 0.129, 0.392, 0.129, 0.3681, 0.1685, 0.392, 0.1685, 0.4159, 0.129, 0.4159, 0.129, 0.392, 0.1685, 0.4159, 0.1685, 0.4398, 0.129, 0.4398, 0.129, 0.4159, 0.1685, 0.4398, 0.1685, 0.4637, 0.129, 0.4637, 0.129, 0.4398, 0.1685, 0.4637, 0.1685, 0.4876, 0.129, 0.4876, 0.129, 0.4637, 0.1685, 0.4876, 0.1685, 0.5115, 0.129, 0.5115, 0.129, 0.4876, 0.1685, 0.5115, 0.1685, 0.5354, 0.129, 0.5354, 0.129, 0.5115, 0.1689, 0.511, 0.1689, 0.489, 0.2652, 0.4778, 0.1689, 0.489, 0.1689, 0.4665, 0.2652, 0.4778, 0.1689, 0.511, 0.1689, 0.489, 0.2652, 0.4778, 0.1689, 0.511, 0.1689, 0.489, 0.2652, 0.4778, 0.1689, 0.511, 0.1689, 0.489, 0.2652, 0.4778, 0.1689, 0.4665, 0.1689, 0.4446, 0.2652, 0.4778, 0.1689, 0.4665, 0.1689, 0.4446, 0.2652, 0.4778, 0.1689, 0.4665, 0.1689, 0.4446, 0.2652, 0.4778, 0.1689, 0.489, 0.1689, 0.4665, 0.2652, 0.4778, 0.1689, 0.4665, 0.1689, 0.4446, 0.2652, 0.4778, 0.1689, 0.489, 0.1689, 0.4665, 0.2652, 0.4778])
me_cube_003.materials.append(mat_m)
me_cube_003.update()

# ---- objects
ob_mesh = bpy.data.objects.new('mesh', me_cube_003)

# ---- transforms, parenting, visibility, modifiers, constraints
ob_mesh.location = (0.0, 0.0, 0.0)
ob_mesh.rotation_euler = (1.571, -0.0, 0.0)
ob_mesh.color = (0.8, 0.8, 0.8, 1.0)
_m = ob_mesh.modifiers.new('Auto Smooth', 'NODES')
_m.node_group = ng_auto_smooth
_gi = [s.identifier for s in ng_auto_smooth.interface.items_tree if s.item_type == 'SOCKET' and s.in_out == 'INPUT']
_m[_gi[1]] = 1.047  # Angle

# ---- collection membership
col_collection.objects.link(ob_mesh)

# ---- scene / render settings (as saved in the file)
scene.frame_start = 1; scene.frame_end = 250; scene.frame_set(1)
scene.render.engine = 'BLENDER_EEVEE_NEXT'
scene.cycles.sampling_pattern = 'TABULATED_SOBOL'
scene.cycles.use_light_tree = False
scene.view_settings.view_transform = 'Filmic'
bpy.context.view_layer.update()

# ---- added for rendering (the .blend has no active camera and no usable light): camera, sun
cam_auto = bpy.data.cameras.new('AutoCamera')
cam_auto.lens = 50.0
cam_auto.sensor_width = 36.0
cam_auto.clip_end = 1000.0
ob_auto_camera = bpy.data.objects.new('AutoCamera', cam_auto)
scene.collection.objects.link(ob_auto_camera)
ob_auto_camera.location = (0.215592, -0.237979, 0.172473)
ob_auto_camera.rotation_euler = (1.09748, -7.21219e-08, 0.694738)
scene.camera = ob_auto_camera
light_auto_sun = bpy.data.lights.new('AutoSun', 'SUN')
light_auto_sun.energy = 3.0
light_auto_sun.angle = 0.0523599
ob_auto_sun = bpy.data.objects.new('AutoSun', light_auto_sun)
scene.collection.objects.link(ob_auto_sun)
ob_auto_sun.rotation_euler = (0.872665, 0.174533, 0.523599)
bpy.context.view_layer.update()
